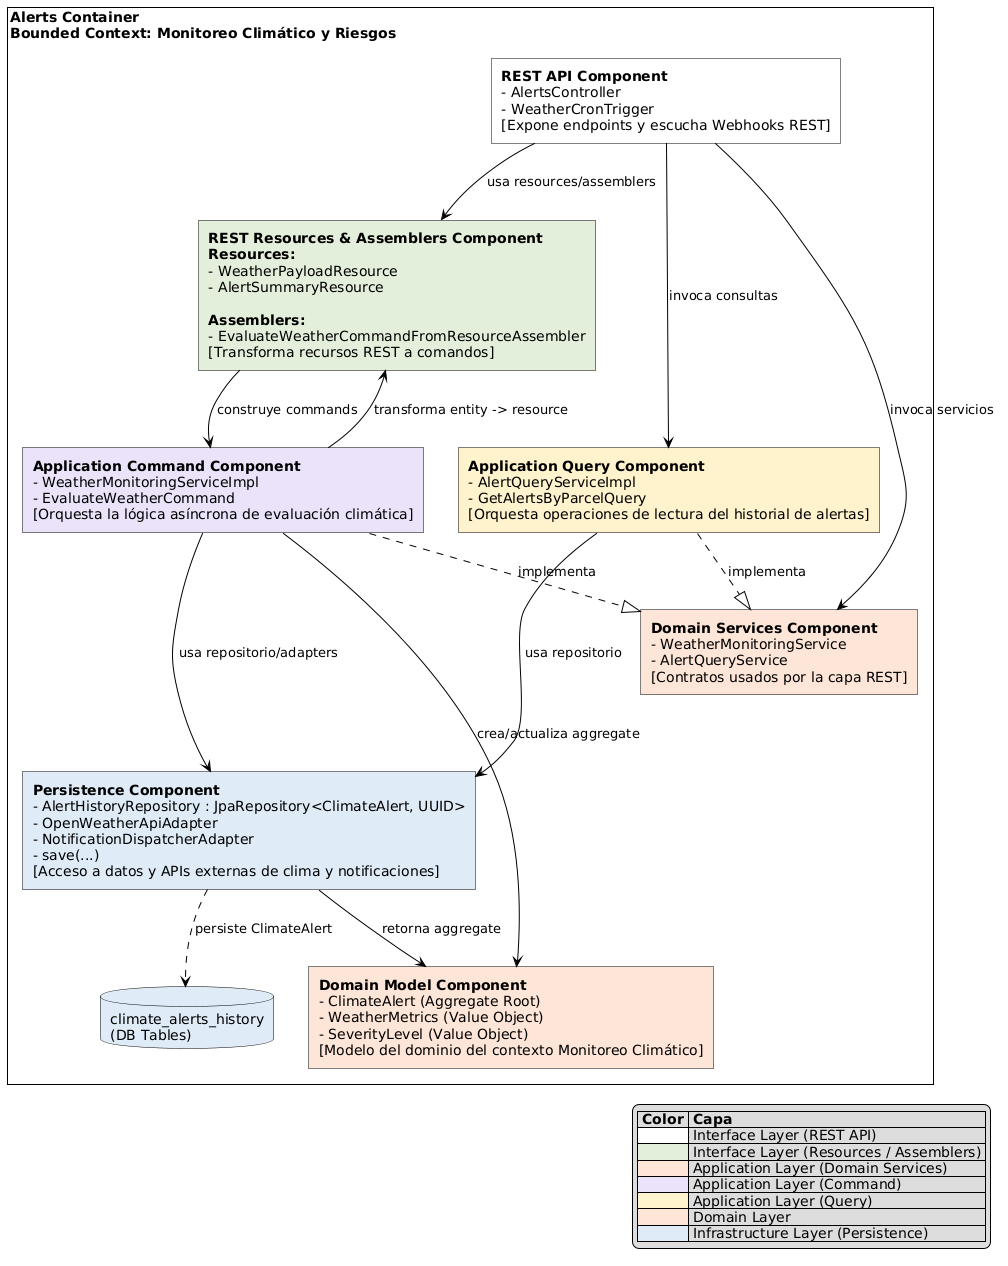

The diagram above was rendered by PlantUML. Its source (embedded in the PNG):
@startuml
skinparam defaultTextAlignment left
skinparam rectangle {
    roundCorner 0
    shadowing false
    borderColor black
}
skinparam database {
    shadowing false
    backgroundColor #DEEBF7
    borderColor black
}
skinparam arrowColor black

rectangle "Alerts Container\nBounded Context: Monitoreo Climático y Riesgos" as Container {
    
    rectangle "**REST API Component**\n- AlertsController\n- WeatherCronTrigger\n[Expone endpoints y escucha Webhooks REST]" as RestApi #FFFFFF
    
    rectangle "**REST Resources & Assemblers Component**\n**Resources:**\n- WeatherPayloadResource\n- AlertSummaryResource\n\n**Assemblers:**\n- EvaluateWeatherCommandFromResourceAssembler\n[Transforma recursos REST a comandos]" as Resources #E2EFDA
    
    rectangle "**Application Command Component**\n- WeatherMonitoringServiceImpl\n- EvaluateWeatherCommand\n[Orquesta la lógica asíncrona de evaluación climática]" as AppCmd #EAE2F8
    
    rectangle "**Application Query Component**\n- AlertQueryServiceImpl\n- GetAlertsByParcelQuery\n[Orquesta operaciones de lectura del historial de alertas]" as AppQry #FFF2CC
    
    rectangle "**Persistence Component**\n- AlertHistoryRepository : JpaRepository<ClimateAlert, UUID>\n- OpenWeatherApiAdapter\n- NotificationDispatcherAdapter\n- save(...)\n[Acceso a datos y APIs externas de clima y notificaciones]" as Persistence #DEEBF7
    
    rectangle "**Domain Services Component**\n- WeatherMonitoringService\n- AlertQueryService\n[Contratos usados por la capa REST]" as DomSvc #FCE4D6
    
    rectangle "**Domain Model Component**\n- ClimateAlert (Aggregate Root)\n- WeatherMetrics (Value Object)\n- SeverityLevel (Value Object)\n[Modelo del dominio del contexto Monitoreo Climático]" as DomModel #FCE4D6
    
    database "climate_alerts_history\n(DB Tables)" as DB #DEEBF7

    RestApi --> Resources : usa resources/assemblers
    Resources --> AppCmd : construye commands
    RestApi ---> DomSvc : invoca servicios
    RestApi ---> AppQry : invoca consultas

    AppCmd ---> Persistence : usa repositorio/adapters
    AppQry ---> Persistence : usa repositorio

    AppCmd ..|> DomSvc : implementa
    AppQry ..|> DomSvc : implementa

    AppCmd --> DomModel : crea/actualiza aggregate
    Persistence --> DomModel : retorna aggregate
    
    AppCmd --> Resources : transforma entity -> resource

    Persistence ..> DB : persiste ClimateAlert
}

legend bottom right
|= Color |= Capa |
|<#FFFFFF>| Interface Layer (REST API) |
|<#E2EFDA>| Interface Layer (Resources / Assemblers) |
|<#FCE4D6>| Application Layer (Domain Services) |
|<#EAE2F8>| Application Layer (Command) |
|<#FFF2CC>| Application Layer (Query) |
|<#FCE4D6>| Domain Layer |
|<#DEEBF7>| Infrastructure Layer (Persistence) |
endlegend
@enduml